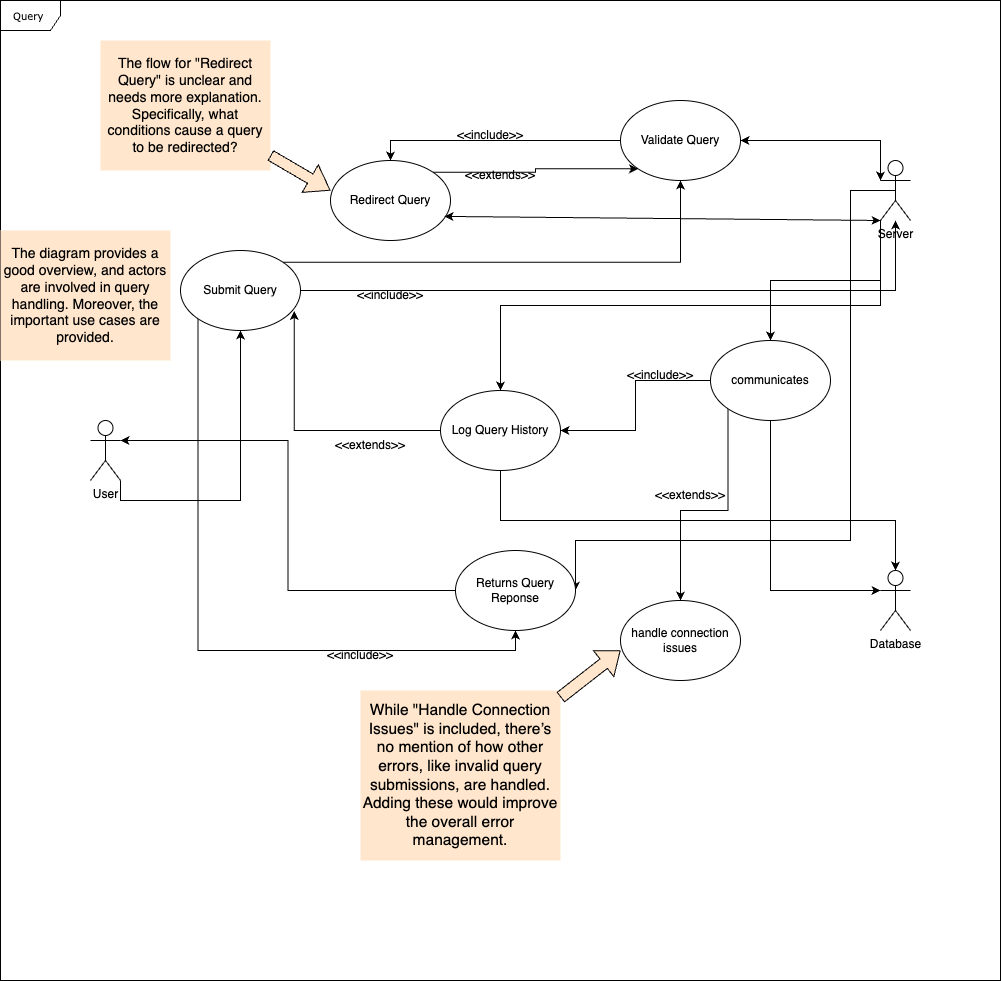

The diagram above was exported from draw.io. Its source (the exported page's mxGraphModel, read from the mxfile embedded in the PNG):
<mxGraphModel dx="1461" dy="1653" grid="1" gridSize="10" guides="1" tooltips="1" connect="1" arrows="1" fold="1" page="0" pageScale="1" pageWidth="850" pageHeight="1100" background="#ffffff" math="0" shadow="0">
  <root>
    <mxCell id="0" />
    <mxCell id="1" parent="0" />
    <mxCell id="0nArVlSOLu_1qjZE3n-x-163" value="Query&amp;nbsp;" style="shape=umlFrame;whiteSpace=wrap;html=1;rounded=0;shadow=0;comic=0;labelBackgroundColor=none;strokeWidth=1;fontFamily=Verdana;fontSize=10;align=center;" parent="1" vertex="1">
      <mxGeometry x="30" y="-550" width="1000" height="980" as="geometry" />
    </mxCell>
    <mxCell id="0nArVlSOLu_1qjZE3n-x-164" style="edgeStyle=orthogonalEdgeStyle;rounded=0;orthogonalLoop=1;jettySize=auto;html=1;exitX=1;exitY=1;exitDx=0;exitDy=0;exitPerimeter=0;" parent="1" source="0nArVlSOLu_1qjZE3n-x-165" target="0nArVlSOLu_1qjZE3n-x-172" edge="1">
      <mxGeometry relative="1" as="geometry" />
    </mxCell>
    <mxCell id="0nArVlSOLu_1qjZE3n-x-165" value="User" style="shape=umlActor;verticalLabelPosition=bottom;verticalAlign=top;html=1;outlineConnect=0;" parent="1" vertex="1">
      <mxGeometry x="120" y="-130" width="30" height="60" as="geometry" />
    </mxCell>
    <mxCell id="0nArVlSOLu_1qjZE3n-x-166" style="edgeStyle=orthogonalEdgeStyle;rounded=0;orthogonalLoop=1;jettySize=auto;html=1;exitX=0;exitY=1;exitDx=0;exitDy=0;exitPerimeter=0;" parent="1" source="0nArVlSOLu_1qjZE3n-x-169" target="0nArVlSOLu_1qjZE3n-x-175" edge="1">
      <mxGeometry relative="1" as="geometry" />
    </mxCell>
    <mxCell id="0nArVlSOLu_1qjZE3n-x-167" style="edgeStyle=orthogonalEdgeStyle;rounded=0;orthogonalLoop=1;jettySize=auto;html=1;exitX=0;exitY=1;exitDx=0;exitDy=0;exitPerimeter=0;entryX=0.5;entryY=0;entryDx=0;entryDy=0;" parent="1" source="0nArVlSOLu_1qjZE3n-x-169" target="0nArVlSOLu_1qjZE3n-x-180" edge="1">
      <mxGeometry relative="1" as="geometry" />
    </mxCell>
    <mxCell id="0nArVlSOLu_1qjZE3n-x-168" style="edgeStyle=orthogonalEdgeStyle;rounded=0;orthogonalLoop=1;jettySize=auto;html=1;exitX=0.5;exitY=0.5;exitDx=0;exitDy=0;exitPerimeter=0;entryX=1;entryY=0.5;entryDx=0;entryDy=0;" parent="1" source="0nArVlSOLu_1qjZE3n-x-169" target="0nArVlSOLu_1qjZE3n-x-176" edge="1">
      <mxGeometry relative="1" as="geometry">
        <Array as="points">
          <mxPoint x="880" y="-360" />
          <mxPoint x="880" y="-10" />
          <mxPoint x="605" y="-10" />
        </Array>
      </mxGeometry>
    </mxCell>
    <mxCell id="0nArVlSOLu_1qjZE3n-x-169" value="Server" style="shape=umlActor;verticalLabelPosition=bottom;verticalAlign=top;html=1;outlineConnect=0;" parent="1" vertex="1">
      <mxGeometry x="910" y="-390" width="30" height="60" as="geometry" />
    </mxCell>
    <mxCell id="0nArVlSOLu_1qjZE3n-x-170" value="Database" style="shape=umlActor;verticalLabelPosition=bottom;verticalAlign=top;html=1;outlineConnect=0;" parent="1" vertex="1">
      <mxGeometry x="910" y="20" width="30" height="60" as="geometry" />
    </mxCell>
    <mxCell id="0nArVlSOLu_1qjZE3n-x-171" style="edgeStyle=orthogonalEdgeStyle;rounded=0;orthogonalLoop=1;jettySize=auto;html=1;exitX=1;exitY=0.5;exitDx=0;exitDy=0;" parent="1" source="0nArVlSOLu_1qjZE3n-x-172" target="0nArVlSOLu_1qjZE3n-x-169" edge="1">
      <mxGeometry relative="1" as="geometry" />
    </mxCell>
    <mxCell id="0nArVlSOLu_1qjZE3n-x-183" style="edgeStyle=orthogonalEdgeStyle;rounded=0;orthogonalLoop=1;jettySize=auto;html=1;exitX=1;exitY=0;exitDx=0;exitDy=0;entryX=0.5;entryY=1;entryDx=0;entryDy=0;" parent="1" source="0nArVlSOLu_1qjZE3n-x-172" target="0nArVlSOLu_1qjZE3n-x-173" edge="1">
      <mxGeometry relative="1" as="geometry" />
    </mxCell>
    <mxCell id="0nArVlSOLu_1qjZE3n-x-198" style="edgeStyle=orthogonalEdgeStyle;rounded=0;orthogonalLoop=1;jettySize=auto;html=1;exitX=0;exitY=1;exitDx=0;exitDy=0;entryX=0.5;entryY=1;entryDx=0;entryDy=0;" parent="1" source="0nArVlSOLu_1qjZE3n-x-172" target="0nArVlSOLu_1qjZE3n-x-176" edge="1">
      <mxGeometry relative="1" as="geometry">
        <Array as="points">
          <mxPoint x="228" y="100" />
          <mxPoint x="545" y="100" />
        </Array>
      </mxGeometry>
    </mxCell>
    <mxCell id="0nArVlSOLu_1qjZE3n-x-172" value="Submit Query" style="ellipse;whiteSpace=wrap;html=1;" parent="1" vertex="1">
      <mxGeometry x="210" y="-300" width="120" height="80" as="geometry" />
    </mxCell>
    <mxCell id="0nArVlSOLu_1qjZE3n-x-185" style="edgeStyle=orthogonalEdgeStyle;rounded=0;orthogonalLoop=1;jettySize=auto;html=1;exitX=0;exitY=0.5;exitDx=0;exitDy=0;entryX=0.5;entryY=0;entryDx=0;entryDy=0;" parent="1" source="0nArVlSOLu_1qjZE3n-x-173" target="0nArVlSOLu_1qjZE3n-x-174" edge="1">
      <mxGeometry relative="1" as="geometry" />
    </mxCell>
    <mxCell id="0nArVlSOLu_1qjZE3n-x-173" value="Validate Query" style="ellipse;whiteSpace=wrap;html=1;" parent="1" vertex="1">
      <mxGeometry x="650" y="-450" width="120" height="80" as="geometry" />
    </mxCell>
    <mxCell id="0nArVlSOLu_1qjZE3n-x-190" style="edgeStyle=orthogonalEdgeStyle;rounded=0;orthogonalLoop=1;jettySize=auto;html=1;exitX=1;exitY=0;exitDx=0;exitDy=0;entryX=0;entryY=1;entryDx=0;entryDy=0;" parent="1" source="0nArVlSOLu_1qjZE3n-x-174" target="0nArVlSOLu_1qjZE3n-x-173" edge="1">
      <mxGeometry relative="1" as="geometry" />
    </mxCell>
    <mxCell id="0nArVlSOLu_1qjZE3n-x-174" value="Redirect Query" style="ellipse;whiteSpace=wrap;html=1;" parent="1" vertex="1">
      <mxGeometry x="360" y="-390" width="120" height="80" as="geometry" />
    </mxCell>
    <mxCell id="0nArVlSOLu_1qjZE3n-x-175" value="Log Query History" style="ellipse;whiteSpace=wrap;html=1;" parent="1" vertex="1">
      <mxGeometry x="470" y="-160" width="120" height="80" as="geometry" />
    </mxCell>
    <mxCell id="0nArVlSOLu_1qjZE3n-x-176" value="Returns Query&lt;div&gt;Reponse&lt;/div&gt;" style="ellipse;whiteSpace=wrap;html=1;" parent="1" vertex="1">
      <mxGeometry x="485" width="120" height="80" as="geometry" />
    </mxCell>
    <mxCell id="0nArVlSOLu_1qjZE3n-x-177" style="edgeStyle=orthogonalEdgeStyle;rounded=0;orthogonalLoop=1;jettySize=auto;html=1;exitX=0;exitY=0.5;exitDx=0;exitDy=0;entryX=1;entryY=0.3333333333333333;entryDx=0;entryDy=0;entryPerimeter=0;" parent="1" source="0nArVlSOLu_1qjZE3n-x-176" target="0nArVlSOLu_1qjZE3n-x-165" edge="1">
      <mxGeometry relative="1" as="geometry" />
    </mxCell>
    <mxCell id="0nArVlSOLu_1qjZE3n-x-178" value="" style="endArrow=classic;startArrow=classic;html=1;rounded=0;entryX=0;entryY=0.3333333333333333;entryDx=0;entryDy=0;entryPerimeter=0;exitX=1;exitY=0.5;exitDx=0;exitDy=0;" parent="1" source="0nArVlSOLu_1qjZE3n-x-173" target="0nArVlSOLu_1qjZE3n-x-169" edge="1">
      <mxGeometry width="50" height="50" relative="1" as="geometry">
        <mxPoint x="470" y="-290" as="sourcePoint" />
        <mxPoint x="520" y="-340" as="targetPoint" />
        <Array as="points">
          <mxPoint x="910" y="-410" />
        </Array>
      </mxGeometry>
    </mxCell>
    <mxCell id="0nArVlSOLu_1qjZE3n-x-179" style="edgeStyle=orthogonalEdgeStyle;rounded=0;orthogonalLoop=1;jettySize=auto;html=1;exitX=0.5;exitY=1;exitDx=0;exitDy=0;entryX=0.5;entryY=0;entryDx=0;entryDy=0;entryPerimeter=0;" parent="1" source="0nArVlSOLu_1qjZE3n-x-175" target="0nArVlSOLu_1qjZE3n-x-170" edge="1">
      <mxGeometry relative="1" as="geometry" />
    </mxCell>
    <mxCell id="0nArVlSOLu_1qjZE3n-x-188" style="edgeStyle=orthogonalEdgeStyle;rounded=0;orthogonalLoop=1;jettySize=auto;html=1;exitX=0;exitY=0.5;exitDx=0;exitDy=0;entryX=1;entryY=0.5;entryDx=0;entryDy=0;" parent="1" source="0nArVlSOLu_1qjZE3n-x-180" target="0nArVlSOLu_1qjZE3n-x-175" edge="1">
      <mxGeometry relative="1" as="geometry" />
    </mxCell>
    <mxCell id="0nArVlSOLu_1qjZE3n-x-196" style="edgeStyle=orthogonalEdgeStyle;rounded=0;orthogonalLoop=1;jettySize=auto;html=1;exitX=0;exitY=1;exitDx=0;exitDy=0;entryX=0.5;entryY=0;entryDx=0;entryDy=0;" parent="1" source="0nArVlSOLu_1qjZE3n-x-180" target="0nArVlSOLu_1qjZE3n-x-195" edge="1">
      <mxGeometry relative="1" as="geometry" />
    </mxCell>
    <mxCell id="0nArVlSOLu_1qjZE3n-x-180" value="communicates" style="ellipse;whiteSpace=wrap;html=1;" parent="1" vertex="1">
      <mxGeometry x="740" y="-210" width="120" height="80" as="geometry" />
    </mxCell>
    <mxCell id="0nArVlSOLu_1qjZE3n-x-181" style="edgeStyle=orthogonalEdgeStyle;rounded=0;orthogonalLoop=1;jettySize=auto;html=1;exitX=0.5;exitY=1;exitDx=0;exitDy=0;entryX=0;entryY=0.3333333333333333;entryDx=0;entryDy=0;entryPerimeter=0;" parent="1" source="0nArVlSOLu_1qjZE3n-x-180" target="0nArVlSOLu_1qjZE3n-x-170" edge="1">
      <mxGeometry relative="1" as="geometry" />
    </mxCell>
    <mxCell id="0nArVlSOLu_1qjZE3n-x-182" value="" style="endArrow=classic;startArrow=classic;html=1;rounded=0;exitX=0.95;exitY=0.699;exitDx=0;exitDy=0;exitPerimeter=0;" parent="1" source="0nArVlSOLu_1qjZE3n-x-174" edge="1">
      <mxGeometry width="50" height="50" relative="1" as="geometry">
        <mxPoint x="470" y="-290" as="sourcePoint" />
        <mxPoint x="910" y="-330" as="targetPoint" />
      </mxGeometry>
    </mxCell>
    <mxCell id="0nArVlSOLu_1qjZE3n-x-184" value="&amp;lt;&amp;lt;include&amp;gt;&amp;gt;" style="text;html=1;align=center;verticalAlign=middle;whiteSpace=wrap;rounded=0;" parent="1" vertex="1">
      <mxGeometry x="390" y="-270" width="60" height="30" as="geometry" />
    </mxCell>
    <mxCell id="0nArVlSOLu_1qjZE3n-x-186" value="&amp;lt;&amp;lt;include&amp;gt;&amp;gt;" style="text;html=1;align=center;verticalAlign=middle;whiteSpace=wrap;rounded=0;" parent="1" vertex="1">
      <mxGeometry x="490" y="-430" width="60" height="30" as="geometry" />
    </mxCell>
    <mxCell id="0nArVlSOLu_1qjZE3n-x-189" value="&amp;lt;&amp;lt;include&amp;gt;&amp;gt;" style="text;html=1;align=center;verticalAlign=middle;whiteSpace=wrap;rounded=0;" parent="1" vertex="1">
      <mxGeometry x="660" y="-190" width="60" height="30" as="geometry" />
    </mxCell>
    <mxCell id="0nArVlSOLu_1qjZE3n-x-191" value="&amp;lt;&amp;lt;extends&amp;gt;&amp;gt;" style="text;html=1;align=center;verticalAlign=middle;whiteSpace=wrap;rounded=0;" parent="1" vertex="1">
      <mxGeometry x="500" y="-390" width="60" height="30" as="geometry" />
    </mxCell>
    <mxCell id="0nArVlSOLu_1qjZE3n-x-193" style="edgeStyle=orthogonalEdgeStyle;rounded=0;orthogonalLoop=1;jettySize=auto;html=1;exitX=0;exitY=0.5;exitDx=0;exitDy=0;entryX=0.948;entryY=0.755;entryDx=0;entryDy=0;entryPerimeter=0;" parent="1" source="0nArVlSOLu_1qjZE3n-x-175" target="0nArVlSOLu_1qjZE3n-x-172" edge="1">
      <mxGeometry relative="1" as="geometry" />
    </mxCell>
    <mxCell id="0nArVlSOLu_1qjZE3n-x-194" value="&amp;lt;&amp;lt;extends&amp;gt;&amp;gt;" style="text;html=1;align=center;verticalAlign=middle;whiteSpace=wrap;rounded=0;" parent="1" vertex="1">
      <mxGeometry x="370" y="-120" width="60" height="30" as="geometry" />
    </mxCell>
    <mxCell id="0nArVlSOLu_1qjZE3n-x-195" value="handle connection issues" style="ellipse;whiteSpace=wrap;html=1;" parent="1" vertex="1">
      <mxGeometry x="650" y="50" width="120" height="80" as="geometry" />
    </mxCell>
    <mxCell id="0nArVlSOLu_1qjZE3n-x-197" value="&amp;lt;&amp;lt;extends&amp;gt;&amp;gt;" style="text;html=1;align=center;verticalAlign=middle;whiteSpace=wrap;rounded=0;" parent="1" vertex="1">
      <mxGeometry x="690" y="-70" width="60" height="30" as="geometry" />
    </mxCell>
    <mxCell id="0nArVlSOLu_1qjZE3n-x-199" value="&amp;lt;&amp;lt;include&amp;gt;&amp;gt;" style="text;html=1;align=center;verticalAlign=middle;whiteSpace=wrap;rounded=0;" parent="1" vertex="1">
      <mxGeometry x="360" y="90" width="60" height="30" as="geometry" />
    </mxCell>
    <mxCell id="Wd2HZy21AZCUzi-erOSR-1" value="&lt;font style=&quot;font-size: 14px;&quot;&gt;The diagram provides a good overview, and actors are involved in query handling. Moreover, the important use cases are provided.&lt;/font&gt;" style="text;html=1;align=center;verticalAlign=middle;whiteSpace=wrap;rounded=0;fillColor=light-dark(#FFE6CC,#000000);" vertex="1" parent="1">
      <mxGeometry x="30" y="-320" width="170" height="130" as="geometry" />
    </mxCell>
    <mxCell id="Wd2HZy21AZCUzi-erOSR-2" value="&lt;p&gt;&lt;font style=&quot;font-size: 15.5px;&quot;&gt;&lt;font style=&quot;&quot;&gt;While &quot;Handle Connection Issues&quot; is included, there’s no mention of how other errors, like invalid query submissions, are handled. Adding these would improve the overall error management&lt;/font&gt;.&lt;/font&gt;&lt;/p&gt;" style="text;html=1;align=center;verticalAlign=middle;whiteSpace=wrap;rounded=0;fillColor=light-dark(#FFE6CC,#000000);" vertex="1" parent="1">
      <mxGeometry x="390" y="140" width="200" height="170" as="geometry" />
    </mxCell>
    <mxCell id="Wd2HZy21AZCUzi-erOSR-6" value="" style="shape=flexArrow;endArrow=classic;html=1;rounded=0;width=12;endSize=6.62;fillColor=light-dark(#FFE6CC,#000000);" edge="1" parent="1" source="Wd2HZy21AZCUzi-erOSR-2">
      <mxGeometry width="50" height="50" relative="1" as="geometry">
        <mxPoint x="600" y="150" as="sourcePoint" />
        <mxPoint x="650" y="100" as="targetPoint" />
      </mxGeometry>
    </mxCell>
    <mxCell id="Wd2HZy21AZCUzi-erOSR-8" value="&lt;p&gt;&lt;font style=&quot;font-size: 14px;&quot;&gt;The flow for &quot;Redirect Query&quot; is unclear and needs more explanation. Specifically, what conditions cause a query to be redirected?&lt;/font&gt;&lt;/p&gt;" style="text;html=1;align=center;verticalAlign=middle;whiteSpace=wrap;rounded=0;fillColor=light-dark(#FFE6CC,#000000);" vertex="1" parent="1">
      <mxGeometry x="130" y="-510" width="170" height="130" as="geometry" />
    </mxCell>
    <mxCell id="Wd2HZy21AZCUzi-erOSR-9" value="" style="shape=flexArrow;endArrow=classic;html=1;rounded=0;width=10.909090909090908;endSize=7.336363636363636;fillColor=light-dark(#FFE6CC,#000000);" edge="1" parent="1" source="Wd2HZy21AZCUzi-erOSR-8">
      <mxGeometry width="50" height="50" relative="1" as="geometry">
        <mxPoint x="324.86" y="-430" as="sourcePoint" />
        <mxPoint x="360" y="-360" as="targetPoint" />
      </mxGeometry>
    </mxCell>
  </root>
</mxGraphModel>